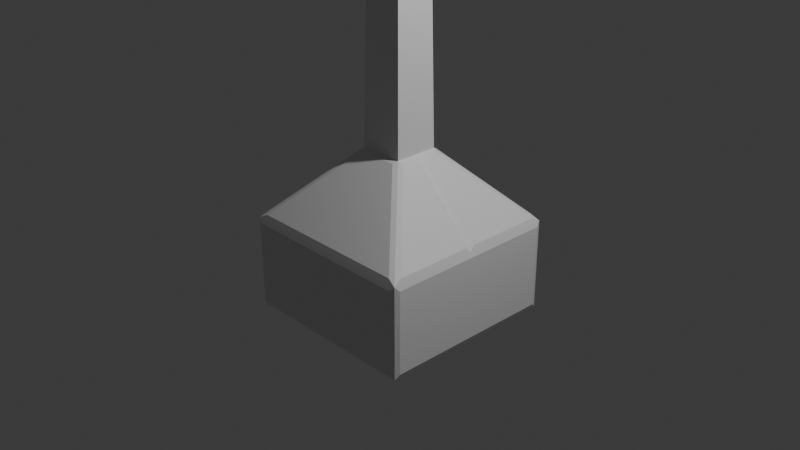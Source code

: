 # Source: Dummy.blend  (saved by Blender 5.0.119; exported with 4.5.12 LTS)
import bpy
from mathutils import Matrix  # noqa: F401  (used for matrix-valued properties, if any)

bpy.ops.wm.read_factory_settings(use_empty=True)
scene = bpy.context.scene
scene.name = 'Scene'

# ---- collections
col_collection = bpy.data.collections.new('Collection'); scene.collection.children.link(col_collection)

# ---- materials (node trees are filled in below, after node groups)
mat_material = bpy.data.materials.new('Material')
mat_material.alpha_threshold = 0.0
mat_material.use_backface_culling_lightprobe_volume = False
mat_material.roughness = 0.5
mat_material.line_color = (0.0, 0.0, 0.0, 1.0)

# ---- material node trees
mat_material.use_nodes = True; mat_material.node_tree.nodes.clear()
_N = mat_material.node_tree.nodes; _L = mat_material.node_tree.links
n0 = _N.new('ShaderNodeOutputMaterial'); n0.name = 'Material Output'; n0.location = (200, 100)
n1 = _N.new('ShaderNodeBsdfPrincipled'); n1.name = 'Principled BSDF'; n1.location = (-200, 100)
_L.new(n1.outputs[0], n0.inputs[0])
n0.is_active_output = True

# ---- world
world_world = bpy.data.worlds.new('World'); scene.world = world_world
world_world.use_nodes = True; world_world.node_tree.nodes.clear()
_N = world_world.node_tree.nodes; _L = world_world.node_tree.links
n0 = _N.new('ShaderNodeOutputWorld'); n0.name = 'World Output'; n0.location = (200, 100)
n1 = _N.new('ShaderNodeBackground'); n1.name = 'Background'; n1.location = (-200, 100)
n1.inputs[0].default_value = (0.05088, 0.05088, 0.05088, 1.0)
_L.new(n1.outputs[0], n0.inputs[0])
n0.is_active_output = True
world_world.color = (0.05088, 0.05088, 0.05088)
world_world.sun_shadow_jitter_overblur = 0.0

# ---- cameras
cam_camera = bpy.data.cameras.new('Camera')
cam_camera.clip_end = 100.0
cam_camera.ortho_scale = 7.314

# ---- lights
light_light = bpy.data.lights.new('Light', 'POINT')
light_light.energy = 1000.0
light_light.shadow_soft_size = 0.1

# ---- meshes
me_cube = bpy.data.meshes.new('Cube')
me_cube.from_pydata([(1.02, 0.95, -0.95), (1.02, -0.95, -0.95), (-1.02, 0.95, -0.95), (-0.95, -1.02, -0.95), (0.9041, -0.9794, 0.04975), (-0.9794, -0.9041, 0.04975), (0.9041, 0.9794, 0.04975), (-0.9041, 0.9794, 0.04975), (0.2148, -0.2901, 0.7561), (-0.2901, -0.2148, 0.7561), (0.2148, 0.2901, 0.7561), (-0.2148, 0.2901, 0.7561), (0.2242, -0.2242, 1.826), (-0.2242, -0.2242, 1.826), (0.2242, 0.2242, 1.826), (-0.2242, 0.2242, 1.826), (0.2159, -0.2159, 2.35), (0.2159, 0.2159, 2.35), (-0.2159, -0.2159, 2.35), (-0.2159, 0.2159, 2.35), (-0.2326, -0.2326, 1.302), (-0.2326, 0.2326, 1.302), (0.2326, -0.2326, 1.302), (0.2326, 0.2326, 1.302), (0.2088, 0.2088, 2.795), (0.08942, 0.08942, 4.488), (0.2088, -0.2088, 2.795), (0.08942, -0.08942, 4.488), (-0.08942, 0.08942, 4.488), (-0.2088, 0.2088, 2.795), (-0.08942, -0.08942, 4.488), (-0.2088, -0.2088, 2.795), (0.1278, -0.1278, 2.874), (-0.1278, -0.1278, 2.874), (0.1278, 0.1278, 2.874), (-0.1278, 0.1278, 2.874), (-0.1182, -0.1182, 3.278), (-0.1182, 0.1182, 3.278), (0.1182, -0.1182, 3.278), (0.09804, 0.1158, 3.379), (-0.09091, -0.07492, 3.662), (0.1086, -0.1086, 3.681), (-0.1066, -1.045, 3.719), (0.1086, -1.108, 3.705), (0.0945, 1.108, 3.705), (0.08942, -0.08942, 5.446), (0.04708, -0.04708, 5.488), (0.08375, -0.08375, 5.467), (0.06825, -0.06825, 5.483), (-0.04708, -0.04708, 5.488), (-0.08942, -0.08942, 5.446), (-0.06825, -0.06825, 5.483), (-0.08375, -0.08375, 5.467), (0.08942, 0.08942, 5.446), (0.04708, 0.04708, 5.488), (0.08375, 0.08375, 5.467), (0.06825, 0.06825, 5.483), (-0.04708, 0.04708, 5.488), (-0.08942, 0.08942, 5.446), (-0.06825, 0.06825, 5.483), (-0.08375, 0.08375, 5.467), (-0.07418, -1.607, 3.751), (-0.0914, -1.603, 3.734), (-0.09897, -1.592, 3.726), (0.1086, -1.575, 3.716), (0.07418, -1.607, 3.751), (0.104, -1.591, 3.721), (0.0914, -1.603, 3.734), (-0.07098, -1.604, 3.885), (-0.09942, -1.587, 3.914), (-0.0874, -1.599, 3.902), (0.07098, -1.604, 3.885), (0.1095, -1.567, 3.912), (0.0874, -1.599, 3.902), (0.09942, -1.587, 3.914), (0.1038, 1.569, 3.918), (0.07044, 1.604, 3.885), (0.09934, 1.586, 3.914), (0.08713, 1.599, 3.902), (-0.07044, 1.604, 3.885), (-0.08713, 1.599, 3.902), (-0.09387, 1.587, 3.911), (0.1086, 1.574, 3.716), (0.07361, 1.607, 3.751), (0.1039, 1.591, 3.721), (0.09111, 1.603, 3.734), (-0.07361, 1.607, 3.751), (-0.09616, 1.583, 3.727), (-0.09111, 1.603, 3.734), (0.1073, 0.1637, 3.739), (0.0804, 0.1086, 3.682), (0.05028, 0.1469, 3.869), (0.1025, 0.1025, 3.94), (0.111, 0.1221, 3.813), (-0.04649, 0.1592, 3.875), (-0.04738, 1.047, 3.906), (0.1073, 1.051, 3.76), (0.04738, 1.047, 3.906), (0.1052, 1.048, 3.849), (0.1038, 1.132, 3.908), (0.1071, -0.1691, 3.745), (0.1046, -0.04713, 3.68), (0.0418, -0.1658, 3.885), (0.1053, -0.1673, 3.823), (0.1024, -0.07134, 3.944), (-0.0418, -0.1658, 3.885), (-0.0418, -1.042, 3.905), (0.1071, -1.045, 3.766), (0.1086, -1.17, 3.707), (0.1038, -1.166, 3.908), (0.1053, -1.043, 3.843), (0.0418, -1.042, 3.905), (0.1182, -0.1182, 3.278), (0.09589, -0.08038, 4.3), (0.0804, 0.1086, 3.682), (0.1046, -0.04713, 3.68), (-0.1134, -0.1134, 3.48), (-0.1134, 0.1134, 3.48), (0.09596, 0.09595, 4.297), (0.1114, -0.08267, 3.479), (-0.09729, 0.09662, 4.186), (0.1114, -0.08267, 3.479), (-0.09735, -0.09662, 4.186), (-0.09335, 0.09302, 4.337), (-0.07645, -0.06199, 4.337), (0.06209, -0.03646, 4.4), (0.07772, -0.01451, 4.368), (0.06946, 0.01445, 4.227), (0.1049, -0.002482, 4.144), (-0.1013, -0.1002, 4.128), (-0.1012, 0.1002, 4.034), (-0.04767, 0.6845, 3.897), (0.1073, 0.6071, 3.75), (0.09791, 0.6356, 3.727), (0.07877, 0.6685, 3.856), (0.08292, 0.7411, 3.718), (0.0891, 0.6644, 3.835), (0.1073, 0.718, 3.752), (-0.1031, 0.6485, 3.716), (-0.1084, 0.1143, 3.685), (-0.0744, 0.6209, 3.907), (-0.1051, 0.1108, 3.881), (-0.09273, -0.1088, 3.672), (-0.107, -0.108, 3.708), (-0.1081, 0.1397, 3.714), (-0.1048, 1.106, 3.73), (-0.09675, 1.114, 3.705), (-0.1096, -1.147, 3.732), (-0.1055, 1.123, 3.733), (-0.1079, -1.542, 3.747), (-0.1043, -1.547, 3.737), (-0.1061, -1.554, 3.746), (-0.09653, -1.573, 3.727), (-0.1005, -1.543, 3.894), (-0.1047, -1.539, 3.883), (-0.1027, -1.55, 3.886), (-0.09105, -1.569, 3.906), (-0.08958, -1.587, 3.903), (-0.08709, -1.59, 3.912), (-0.1027, 1.543, 3.89), (-0.09599, 1.57, 3.908), (-0.1061, 1.547, 3.743), (-0.1057, 0.1364, 3.852), (-0.09261, 1.147, 3.893), (-0.1043, -0.1045, 3.857), (-0.08119, -0.1157, 3.895), (-0.1039, -1.137, 3.851), (-0.1037, -1.188, 3.853), (-0.0839, -1.198, 3.879), (-0.09174, -1.199, 3.869), (-0.08441, -1.229, 3.879), (-0.07469, -1.246, 3.884), (-0.105, 0.6184, 3.858), (-0.106, 0.7375, 3.723), (-0.1035, 0.7581, 3.872), (-0.08207, 0.7437, 3.894), (-0.1082, 0.08085, 3.708), (-0.09872, 0.6494, 3.858), (-0.1056, 0.07735, 3.857), (0.9794, 0.9041, 0.04975), (0.9794, -0.9041, 0.04975), (0.2901, 0.2148, 0.7561), (0.2901, -0.2148, 0.7561), (-1.02, 0.0, -0.95), (1.02, 0.0, -0.05), (-0.9794, 0.0, 0.04975), (1.02, 0.0, -0.95), (0.2409, 0.0, 0.778), (-0.2901, 0.0, 0.7561), (-0.2242, 0.0, 1.826), (0.2242, 0.0, 1.826), (0.2159, 0.0, 2.35), (-0.2159, 0.0, 2.35), (-0.2326, 0.0, 1.302), (0.2326, 0.0, 1.302), (0.1278, 0.0, 2.874), (0.2088, 0.0, 2.795), (-0.1278, 0.0, 2.874), (-0.2088, 0.0, 2.795), (-0.1182, 0.0, 3.278), (0.1081, -0.001202, 3.328), (-0.1134, 0.0, 3.48), (-0.09966, 0.01967, 3.673), (0.9794, 0.05, 0.04975), (0.2901, 0.05, 0.7561), (0.0, 1.02, -0.95), (0.0, -0.9794, 0.04975), (0.0, -1.02, -0.95), (0.0, 0.9794, 0.04975), (0.0, -0.2901, 0.7561), (0.0, 0.2901, 0.7561), (0.0, 0.2242, 1.826), (0.0, -0.2242, 1.826), (0.0, -0.2159, 2.35), (0.0, 0.2159, 2.35), (0.0, 0.2326, 1.302), (0.0, -0.2326, 1.302), (0.0, -0.1278, 2.874), (0.0, -0.2088, 2.795), (0.0, 0.1278, 2.874), (0.0, 0.2088, 2.795), (-0.01009, 0.117, 3.328), (0.0, -0.1182, 3.278), (-0.0009937, -0.09804, 3.479), (0.006868, -0.06102, 3.671), (0.0, 0.0, -1.0), (1.0, 0.0, 0.0), (1.0, -1.0, 0.0), (0.2409, 0.0, 0.778), (0.2409, -0.2409, 0.778), (1.0, 1.0, 0.0), (0.2409, 0.2409, 0.778), (0.2901, -0.05, 0.7561), (0.9794, -0.05, 0.04975), (1.0, 1.0, 0.0), (0.2409, 0.2409, 0.778), (0.2409, 0.0, 0.778), (1.0, 0.0, 0.0), (1.0, -1.0, 0.0), (0.2409, -0.2409, 0.778), (0.2409, 0.0, 0.778), (1.0, 0.0, 0.0), (1.0, 1.0, 0.0), (0.2409, 0.2409, 0.778), (0.0, 1.02, -0.05), (1.02, 0.95, -0.05), (0.0, 0.2409, 0.778), (0.2409, 0.2409, 0.778), (-0.2901, 0.2148, 0.7561), (-0.9794, 0.9041, 0.04975), (-1.02, 0.0, -0.05), (-1.02, 0.95, -0.05), (-0.2409, 0.0, 0.778), (-0.2409, 0.2409, 0.778), (-0.2148, -0.2901, 0.7561), (-0.9041, -0.9794, 0.04975), (0.0, -1.02, -0.05), (-0.95, -1.02, -0.05), (0.0, -0.2409, 0.778), (-0.2409, -0.2409, 0.778), (1.02, -0.95, -0.05), (0.2409, -0.2409, 0.778), (0.95, 1.02, -0.05), (0.95, 1.02, -0.95), (0.95, -1.02, -0.05), (0.95, -1.02, -0.95), (1.0, 0.0, 0.0), (1.0, 0.0, -1.0), (-1.02, -0.95, -0.95), (-1.02, -0.95, -0.05), (1.0, -1.0, 0.0), (1.0, -1.0, -1.0), (0.0, -1.0, 0.0), (0.0, -1.0, -1.0), (-1.0, 0.0, -1.0), (-1.0, -1.0, -1.0), (-1.0, -1.0, 0.0), (-0.95, 1.02, -0.05), (-0.95, 1.02, -0.95), (-1.0, 0.0, 0.0), (0.0, 1.0, -1.0), (-1.0, 1.0, -1.0), (1.0, 1.0, 0.0), (1.0, 1.0, -1.0), (-1.0, 1.0, 0.0), (0.0, 1.0, 0.0), (0.4679, -0.2258, 4.735), (-0.1446, -0.4578, 4.768), (-0.5282, 0.00568, 4.764), (-0.1348, 0.4608, 4.762), (0.4643, 0.219, 4.759), (0.2366, -0.3398, 5.094), (-0.5386, -0.3154, 5.268), (-0.5386, 0.3154, 5.268), (0.2363, 0.3411, 5.095), (0.4452, -0.001592, 5.02), (-0.2397, 2.328e-10, 5.799), (-0.1107, -0.3005, 4.493), (0.3447, -0.1343, 4.564), (0.143, -0.4388, 4.705), (0.7909, -0.01317, 4.76), (0.3476, 0.125, 4.563), (-0.3248, 0.001937, 4.507), (-0.4113, -0.2959, 4.71), (-0.1042, 0.2995, 4.49), (-0.4049, 0.304, 4.707), (0.1524, 0.4349, 4.699), (0.914, -0.0342, 4.87), (0.9138, 0.007857, 4.87), (-7.238e-10, -0.54, 5.002), (0.3731, -0.3072, 4.91), (-0.5706, -0.1854, 5.0), (-0.3174, -0.4369, 5.002), (-0.3173, 0.4365, 5.002), (-0.5706, 0.1854, 5.0), (0.3731, 0.304, 4.91), (4.778e-05, 0.5395, 5.002), (0.3354, -0.1243, 5.076), (-0.06703, -0.3869, 5.353), (-0.3477, 4.657e-10, 5.757), (-0.06695, 0.3874, 5.355), (0.3346, 0.1229, 5.077), (0.1798, -0.08373, 5.334), (0.2629, 8.415e-10, 5.326), (-0.3148, -0.02717, 5.829), (-0.3148, 0.02717, 5.829), (0.1769, 0.0924, 5.343), (0.05756, 0.003236, 5.55), (-0.3133, -0.1357, 5.71), (-0.3239, 0.1208, 5.724), (-0.5343, 2.095e-09, 5.351), (0.3734, -0.1418, 5.036), (0.1555, -0.3995, 5.166), (0.1084, -0.1873, 5.365), (0.1049, 0.1963, 5.373), (0.1537, 0.4002, 5.17), (0.3724, 0.1386, 5.036), (-0.1675, 0.4363, 5.395), (0.2279, 0.4594, 5.063), (0.1441, -0.08202, 5.416), (0.2279, -0.4594, 5.063), (0.1405, 0.09374, 5.428), (-0.1677, -0.4369, 5.395)], [], [(207, 256, 257, 3), (183, 250, 251, 2), (225, 267, 271, 273), (186, 184, 260, 1), (205, 244, 262, 263), (209, 254, 255, 206), (187, 261, 229, 228), (188, 248, 249, 185), (210, 10, 6, 208), (216, 20, 259, 258), (194, 22, 261, 187), (193, 21, 253, 252), (215, 23, 247, 246), (214, 17, 14, 211), (192, 19, 15, 189), (191, 16, 12, 190), (213, 18, 13, 212), (211, 14, 23, 215), (189, 15, 21, 193), (190, 12, 22, 194), (212, 13, 20, 216), (217, 33, 31, 218), (195, 32, 26, 196), (197, 35, 29, 198), (219, 34, 24, 220), (196, 26, 16, 191), (220, 24, 17, 214), (218, 31, 18, 213), (198, 29, 19, 192), (222, 36, 33, 217), (200, 38, 32, 195), (199, 37, 35, 197), (221, 39, 34, 219), (201, 117, 37, 199), (40, 41, 43, 42), (46, 49, 51, 48), (48, 51, 52, 47), (47, 52, 50, 45), (54, 46, 48, 56), (56, 48, 47, 55), (55, 47, 45, 53), (49, 57, 59, 51), (51, 59, 60, 52), (52, 60, 58, 50), (57, 54, 56, 59), (59, 56, 55, 60), (60, 55, 53, 58), (30, 27, 45, 50), (54, 57, 49, 46), (27, 25, 53, 45), (28, 30, 50, 58), (25, 28, 58, 53), (63, 66, 67, 62), (62, 67, 65, 61), (68, 71, 73, 70), (70, 73, 74, 69), (64, 72, 74, 66), (66, 74, 73, 67), (67, 73, 71, 65), (69, 63, 62, 70), (70, 62, 61, 68), (71, 68, 61, 65), (76, 79, 80, 78), (78, 80, 81, 77), (83, 76, 78, 85), (85, 78, 77, 84), (84, 77, 75, 82), (84, 87, 88, 85), (85, 88, 86, 83), (79, 86, 88, 80), (80, 88, 87, 81), (79, 76, 83, 86), (91, 92, 93), (97, 98, 99), (132, 89, 90, 133), (136, 98, 97, 134), (44, 99, 98, 96), (89, 93, 92, 90), (136, 137, 96, 98), (117, 39, 221, 37), (131, 134, 97, 95), (99, 44, 82, 75), (102, 103, 104), (109, 110, 111), (100, 107, 108, 101), (110, 103, 102, 111), (101, 104, 103, 100), (107, 110, 109, 108), (119, 38, 112, 121), (223, 116, 36, 222), (101, 108, 43, 41), (100, 103, 110, 107), (92, 104, 101, 90), (127, 128, 104, 92), (102, 105, 106, 111), (108, 109, 72, 64), (39, 121, 112), (39, 90, 114), (38, 200, 39, 112), (90, 101, 115, 114), (125, 124, 122, 113), (114, 115, 121, 39), (101, 119, 121, 115), (124, 123, 120, 122), (126, 125, 113, 118), (123, 126, 118, 120), (28, 25, 126, 123), (25, 27, 125, 126), (30, 28, 123, 124), (27, 30, 124, 125), (122, 120, 130, 129), (113, 122, 129, 128), (118, 113, 128, 127), (120, 118, 127, 130), (94, 91, 134, 131), (93, 89, 132, 134), (93, 134, 91), (96, 137, 135, 44), (133, 136, 134), (133, 137, 136), (137, 133, 135), (134, 132, 133), (149, 150, 151), (153, 154, 155), (156, 157, 158), (168, 169, 170, 171), (168, 166, 169), (167, 170, 169), (139, 202, 40, 142), (40, 42, 142), (156, 153, 155, 157), (154, 149, 151, 155), (150, 152, 63, 151), (63, 158, 157), (149, 147, 150), (42, 63, 152, 147), (159, 160, 81), (87, 146, 148), (163, 146, 145), (163, 81, 160), (146, 163, 148), (171, 165, 168), (167, 154, 153), (158, 171, 170, 156), (138, 140, 177), (146, 173, 145), (140, 175, 177), (144, 138, 139), (172, 162, 141, 140), (162, 144, 139, 141), (138, 172, 140), (139, 142, 143, 176), (202, 139, 117, 201), (42, 143, 142), (224, 40, 116, 223), (40, 224, 101, 41), (164, 143, 42, 166), (164, 178, 176, 143), (144, 162, 172, 138), (173, 174, 163, 145), (135, 173, 146, 44), (147, 167, 166, 42), (150, 147, 152), (108, 42, 43), (42, 108, 64, 63), (167, 147, 149, 154), (87, 148, 161), (148, 163, 159, 161), (44, 146, 87, 82), (155, 151, 63, 157), (63, 64, 66), (158, 63, 69), (167, 153, 156, 170), (69, 74, 72, 158), (109, 171, 158, 72), (161, 159, 81, 87), (159, 163, 160), (163, 99, 75, 81), (77, 81, 75), (82, 87, 84), (163, 174, 175), (131, 95, 163, 175), (99, 163, 95, 97), (164, 166, 168, 165), (106, 105, 165, 171), (178, 164, 165, 141), (105, 102, 104, 165), (129, 130, 141, 165), (128, 129, 165, 104), (166, 167, 169), (171, 109, 111, 106), (133, 138, 173, 135), (138, 177, 174, 173), (174, 177, 175), (131, 175, 140), (90, 139, 138, 133), (176, 178, 141, 139), (139, 90, 39, 117), (94, 131, 140, 141), (130, 127, 92, 141), (91, 94, 141, 92), (232, 182, 180, 233), (266, 282, 230, 226), (282, 247, 231, 230), (261, 270, 227, 229), (270, 266, 226, 227), (181, 204, 203, 179), (40, 202, 201, 116), (116, 201, 199, 36), (36, 199, 197, 33), (39, 200, 195, 34), (31, 198, 192, 18), (24, 196, 191, 17), (33, 197, 198, 31), (34, 195, 196, 24), (14, 190, 194, 23), (13, 189, 193, 20), (17, 191, 190, 14), (18, 192, 189, 13), (20, 193, 252, 259), (23, 194, 187, 247), (9, 188, 185, 5), (247, 187, 228, 231), (0, 245, 184, 186), (280, 283, 267, 225), (268, 269, 250, 183), (281, 280, 225, 274), (101, 224, 223, 119), (119, 223, 222, 38), (37, 221, 219, 35), (38, 222, 217, 32), (26, 218, 213, 16), (29, 220, 214, 19), (35, 219, 220, 29), (32, 217, 218, 26), (12, 212, 216, 22), (15, 211, 215, 21), (16, 213, 212, 12), (19, 214, 211, 15), (21, 215, 246, 253), (22, 216, 258, 261), (11, 210, 208, 7), (8, 209, 206, 4), (278, 277, 244, 205), (274, 225, 273, 275), (265, 264, 256, 207), (237, 238, 227, 226), (239, 236, 228, 229), (238, 239, 229, 227), (235, 234, 230, 231), (234, 237, 226, 230), (236, 235, 231, 228), (241, 240, 236, 237), (243, 242, 234, 235), (242, 241, 237, 234), (240, 243, 235, 236), (232, 233, 237, 236), (233, 180, 238, 237), (182, 232, 236, 239), (180, 182, 239, 238), (203, 204, 240, 241), (181, 179, 242, 243), (179, 203, 241, 242), (204, 181, 243, 240), (208, 6, 282, 285), (10, 210, 246, 247), (6, 10, 247, 282), (11, 7, 284, 253), (7, 208, 285, 284), (210, 11, 253, 246), (185, 249, 284, 279), (248, 188, 252, 253), (9, 5, 276, 259), (249, 248, 253, 284), (5, 185, 279, 276), (188, 9, 259, 252), (206, 255, 276, 272), (254, 209, 258, 259), (8, 4, 270, 261), (255, 254, 259, 276), (4, 206, 272, 270), (209, 8, 261, 258), (245, 0, 283, 282), (1, 260, 270, 271), (260, 184, 266, 270), (0, 186, 267, 283), (184, 245, 282, 266), (186, 1, 271, 267), (3, 257, 276, 275), (264, 265, 271, 270), (257, 256, 272, 276), (265, 207, 273, 271), (256, 264, 270, 272), (207, 3, 275, 273), (268, 183, 274, 275), (269, 268, 275, 276), (2, 251, 284, 281), (251, 250, 279, 284), (183, 2, 281, 274), (250, 269, 276, 279), (278, 205, 280, 281), (263, 262, 282, 283), (277, 278, 281, 284), (262, 244, 285, 282), (205, 263, 283, 280), (244, 277, 284, 285), (286, 298, 300), (286, 300, 307), (287, 299, 309), (288, 303, 311), (289, 305, 313), (290, 306, 315), (286, 307, 310), (287, 309, 312), (288, 311, 314), (289, 313, 316), (290, 315, 308), (292, 342, 328), (293, 330, 329), (335, 320, 334), (295, 336, 323), (323, 341, 327), (323, 336, 341), (341, 329, 327), (341, 337, 329), (337, 293, 329), (325, 324, 296), (325, 319, 324), (330, 292, 328), (328, 339, 327), (328, 342, 339), (318, 332, 333), (339, 323, 327), (339, 331, 323), (331, 295, 323), (308, 336, 295), (308, 315, 336), (315, 338, 336), (316, 337, 338), (316, 313, 337), (313, 293, 337), (314, 330, 293), (314, 311, 330), (311, 292, 330), (312, 342, 292), (312, 309, 342), (309, 340, 342), (310, 331, 340), (310, 307, 331), (307, 295, 331), (315, 316, 338), (315, 306, 316), (306, 289, 316), (313, 314, 293), (313, 305, 314), (305, 288, 314), (311, 312, 292), (311, 303, 312), (303, 287, 312), (309, 310, 340), (309, 299, 310), (299, 286, 310), (307, 308, 295), (307, 300, 308), (300, 290, 308), (301, 306, 290), (301, 304, 306), (304, 289, 306), (304, 305, 289), (304, 302, 305), (302, 288, 305), (302, 303, 288), (302, 297, 303), (297, 287, 303), (300, 301, 290), (300, 298, 301), (297, 299, 287), (297, 298, 299), (298, 286, 299), (296, 324, 328, 327), (325, 296, 327, 329), (319, 325, 329, 330), (324, 319, 330, 328), (317, 291, 340, 331), (291, 322, 339, 340), (326, 294, 338, 341), (294, 321, 336, 338), (321, 326, 341, 336), (322, 317, 331, 339), (320, 335, 338, 337), (333, 332, 340, 339), (335, 334, 341, 338), (332, 318, 342, 340), (334, 320, 337, 341), (318, 333, 339, 342)])
_uv = me_cube.uv_layers.new(name='UVMap')
_uv.uv.foreach_set('vector', [0.3875, 0.875, 0.6125, 0.875, 0.6125, 0.9937, 0.3875, 0.9937, 0.3875, 0.125, 0.6125, 0.125, 0.6125, 0.2437, 0.3875, 0.2437, 0.25, 0.625, 0.375, 0.625, 0.375, 0.75, 0.25, 0.75, 0.3875, 0.625, 0.6125, 0.625, 0.6125, 0.7438, 0.3875, 0.7437, 0.3875, 0.375, 0.6125, 0.375, 0.6125, 0.4938, 0.3875, 0.4937, 0.75, 0.6595, 0.7769, 0.6595, 0.863, 0.7456, 0.75, 0.7456, 0.7199, 0.625, 0.7199, 0.6551, 0.7199, 0.6551, 0.7199, 0.625, 0.7845, 0.625, 0.7845, 0.5981, 0.8706, 0.512, 0.8706, 0.625, 0.75, 0.5905, 0.7231, 0.5905, 0.637, 0.5044, 0.75, 0.5044, 0.75, 0.6541, 0.7791, 0.6541, 0.7801, 0.6551, 0.75, 0.6551, 0.7209, 0.625, 0.7209, 0.6541, 0.7199, 0.6551, 0.7199, 0.625, 0.7791, 0.625, 0.7791, 0.5959, 0.7801, 0.5949, 0.7801, 0.625, 0.75, 0.5959, 0.7209, 0.5959, 0.7199, 0.5949, 0.75, 0.5949, 0.75, 0.598, 0.723, 0.598, 0.722, 0.597, 0.75, 0.597, 0.777, 0.625, 0.777, 0.598, 0.778, 0.597, 0.778, 0.625, 0.723, 0.625, 0.723, 0.652, 0.722, 0.653, 0.722, 0.625, 0.75, 0.652, 0.777, 0.652, 0.778, 0.653, 0.75, 0.653, 0.75, 0.597, 0.722, 0.597, 0.7209, 0.5959, 0.75, 0.5959, 0.778, 0.625, 0.778, 0.597, 0.7791, 0.5959, 0.7791, 0.625, 0.722, 0.625, 0.722, 0.653, 0.7209, 0.6541, 0.7209, 0.625, 0.75, 0.653, 0.778, 0.653, 0.7791, 0.6541, 0.75, 0.6541, 0.75, 0.641, 0.766, 0.641, 0.7761, 0.6511, 0.75, 0.6511, 0.734, 0.625, 0.734, 0.641, 0.7239, 0.6511, 0.7239, 0.625, 0.766, 0.625, 0.766, 0.609, 0.7761, 0.5989, 0.7761, 0.625, 0.75, 0.609, 0.734, 0.609, 0.7239, 0.5989, 0.75, 0.5989, 0.7239, 0.625, 0.7239, 0.6511, 0.723, 0.652, 0.723, 0.625, 0.75, 0.5989, 0.7239, 0.5989, 0.723, 0.598, 0.75, 0.598, 0.75, 0.6511, 0.7761, 0.6511, 0.777, 0.652, 0.75, 0.652, 0.7761, 0.625, 0.7761, 0.5989, 0.777, 0.598, 0.777, 0.625, 0.75, 0.6398, 0.7648, 0.6398, 0.766, 0.641, 0.75, 0.641, 0.7352, 0.625, 0.7352, 0.6398, 0.734, 0.641, 0.734, 0.625, 0.7648, 0.625, 0.7648, 0.6102, 0.766, 0.609, 0.766, 0.625, 0.75, 0.6102, 0.7352, 0.6102, 0.734, 0.609, 0.75, 0.609, 0.7642, 0.625, 0.7642, 0.6108, 0.7648, 0.6102, 0.7648, 0.625, 0.7636, 0.6386, 0.7364, 0.6386, 0.7364, 0.6386, 0.7636, 0.6386, 0.7441, 0.6309, 0.7559, 0.6309, 0.7585, 0.6335, 0.7415, 0.6335, 0.7415, 0.6335, 0.7585, 0.6335, 0.7608, 0.6358, 0.7392, 0.6358, 0.7392, 0.6358, 0.7608, 0.6358, 0.7612, 0.6362, 0.7388, 0.6362, 0.7441, 0.6191, 0.7441, 0.6309, 0.7415, 0.6335, 0.7415, 0.6165, 0.7415, 0.6165, 0.7415, 0.6335, 0.7392, 0.6358, 0.7392, 0.6142, 0.7392, 0.6142, 0.7392, 0.6358, 0.7388, 0.6362, 0.7388, 0.6138, 0.7559, 0.6309, 0.7559, 0.6191, 0.7585, 0.6165, 0.7585, 0.6335, 0.7585, 0.6335, 0.7585, 0.6165, 0.7608, 0.6142, 0.7608, 0.6358, 0.7608, 0.6358, 0.7608, 0.6142, 0.7612, 0.6138, 0.7612, 0.6362, 0.7559, 0.6191, 0.7441, 0.6191, 0.7415, 0.6165, 0.7585, 0.6165, 0.7585, 0.6165, 0.7415, 0.6165, 0.7392, 0.6142, 0.7608, 0.6142, 0.7608, 0.6142, 0.7392, 0.6142, 0.7388, 0.6138, 0.7612, 0.6138, 0.7612, 0.6362, 0.7388, 0.6362, 0.7388, 0.6362, 0.7612, 0.6362, 0.7441, 0.6191, 0.7559, 0.6191, 0.7559, 0.6309, 0.7441, 0.6309, 0.7388, 0.6362, 0.7388, 0.6138, 0.7388, 0.6138, 0.7388, 0.6362, 0.7612, 0.6138, 0.7612, 0.6362, 0.7612, 0.6362, 0.7612, 0.6138, 0.7388, 0.6138, 0.7612, 0.6138, 0.7612, 0.6138, 0.7388, 0.6138, 0.7633, 0.6386, 0.7367, 0.6386, 0.7386, 0.6385, 0.7614, 0.6385, 0.7614, 0.6385, 0.7386, 0.6385, 0.7407, 0.6385, 0.7593, 0.6385, 0.7589, 0.6381, 0.7411, 0.6381, 0.7391, 0.638, 0.7609, 0.638, 0.7609, 0.638, 0.7391, 0.638, 0.7374, 0.6378, 0.7626, 0.6378, 0.7364, 0.6386, 0.737, 0.638, 0.7374, 0.6378, 0.7367, 0.6386, 0.7367, 0.6386, 0.7374, 0.6378, 0.7391, 0.638, 0.7386, 0.6385, 0.7386, 0.6385, 0.7391, 0.638, 0.7411, 0.6381, 0.7407, 0.6385, 0.7626, 0.6378, 0.7633, 0.6386, 0.7614, 0.6385, 0.7609, 0.638, 0.7609, 0.638, 0.7614, 0.6385, 0.7593, 0.6385, 0.7589, 0.6381, 0.7411, 0.6381, 0.7589, 0.6381, 0.7593, 0.6385, 0.7407, 0.6385, 0.7412, 0.6119, 0.7588, 0.6119, 0.7609, 0.612, 0.7391, 0.612, 0.7391, 0.612, 0.7609, 0.612, 0.7626, 0.6122, 0.7374, 0.6122, 0.7408, 0.6115, 0.7412, 0.6119, 0.7391, 0.612, 0.7386, 0.6115, 0.7386, 0.6115, 0.7391, 0.612, 0.7374, 0.6122, 0.7367, 0.6114, 0.7367, 0.6114, 0.7374, 0.6122, 0.737, 0.612, 0.7364, 0.6114, 0.7367, 0.6114, 0.7633, 0.6114, 0.7614, 0.6115, 0.7386, 0.6115, 0.7386, 0.6115, 0.7614, 0.6115, 0.7592, 0.6115, 0.7408, 0.6115, 0.7588, 0.6119, 0.7592, 0.6115, 0.7614, 0.6115, 0.7609, 0.612, 0.7609, 0.612, 0.7614, 0.6115, 0.7633, 0.6114, 0.7626, 0.6122, 0.7588, 0.6119, 0.7412, 0.6119, 0.7408, 0.6115, 0.7592, 0.6115, 0.7444, 0.6126, 0.7376, 0.6126, 0.7369, 0.6119, 0.7444, 0.6126, 0.7369, 0.6119, 0.7376, 0.6126, 0.7366, 0.6116, 0.7366, 0.6116, 0.7382, 0.6114, 0.5911, 0.4891, 0.7369, 0.6119, 0.7369, 0.6119, 0.7444, 0.6126, 0.7444, 0.6126, 0.444, 0.3669, 0.2457, 0.204, 0.7369, 0.6119, 0.7366, 0.6116, 0.7366, 0.6116, 0.7369, 0.6119, 0.7372, 0.6122, 0.7382, 0.6114, 0.7369, 0.6119, 0.7366, 0.6116, 0.7366, 0.6116, 0.7369, 0.6119, 0.7642, 0.6108, 0.7352, 0.6102, 0.75, 0.6102, 0.7648, 0.6102, 0.7556, 0.6126, 0.7444, 0.6126, 0.7444, 0.6126, 0.7556, 0.6126, 0.2457, 0.204, 0.7364, 0.6114, 0.7364, 0.6114, 0.737, 0.612, 0.745, 0.6374, 0.7368, 0.6382, 0.7377, 0.6363, 0.737, 0.638, 0.7368, 0.6382, 0.745, 0.6374, 0.7366, 0.6384, 0.7366, 0.6384, 0.3682, 0.3193, 0.4211, 0.3616, 0.7368, 0.6382, 0.7368, 0.6382, 0.745, 0.6374, 0.745, 0.6374, 0.4211, 0.3616, 0.737, 0.6339, 0.7368, 0.6382, 0.7366, 0.6384, 0.7366, 0.6384, 0.7368, 0.6382, 0.737, 0.638, 0.3682, 0.3193, 0.5782, 0.5007, 0.7352, 0.6398, 0.7352, 0.6398, 0.5782, 0.5007, 0.6712, 0.5699, 0.7642, 0.6392, 0.7648, 0.6398, 0.75, 0.6398, 0.4211, 0.3616, 0.3682, 0.3193, 0.7364, 0.6386, 0.7364, 0.6386, 0.7366, 0.6384, 0.7368, 0.6382, 0.7368, 0.6382, 0.7366, 0.6384, 0.7372, 0.6122, 0.737, 0.6339, 0.4211, 0.3616, 0.7382, 0.6114, 0.7379, 0.6129, 0.738, 0.6363, 0.7377, 0.6363, 0.7376, 0.6126, 0.745, 0.6374, 0.755, 0.6374, 0.755, 0.6374, 0.745, 0.6374, 0.3682, 0.3193, 0.737, 0.638, 0.737, 0.638, 0.7364, 0.6386, 0.7367, 0.6108, 0.5782, 0.5007, 0.7352, 0.6398, 0.7367, 0.6108, 0.7382, 0.6114, 0.7382, 0.6114, 0.7352, 0.6398, 0.7352, 0.625, 0.7352, 0.6102, 0.7352, 0.6398, 0.7382, 0.6114, 0.4211, 0.3616, 0.4211, 0.3616, 0.7382, 0.6114, 0.7386, 0.6362, 0.7615, 0.6365, 0.7619, 0.6369, 0.7383, 0.6362, 0.7382, 0.6114, 0.4211, 0.3616, 0.5782, 0.5007, 0.7367, 0.6108, 0.4211, 0.3616, 0.5782, 0.5007, 0.5782, 0.5007, 0.4211, 0.3616, 0.7615, 0.6365, 0.7615, 0.6135, 0.7619, 0.6131, 0.7619, 0.6369, 0.7385, 0.6135, 0.7386, 0.6362, 0.7383, 0.6362, 0.7382, 0.6132, 0.7615, 0.6135, 0.7385, 0.6135, 0.7382, 0.6132, 0.7619, 0.6131, 0.7612, 0.6138, 0.7388, 0.6138, 0.7385, 0.6135, 0.7615, 0.6135, 0.7388, 0.6138, 0.7388, 0.6362, 0.7386, 0.6362, 0.7385, 0.6135, 0.7612, 0.6362, 0.7612, 0.6138, 0.7615, 0.6135, 0.7615, 0.6365, 0.7388, 0.6362, 0.7612, 0.6362, 0.7615, 0.6365, 0.7386, 0.6362, 0.7619, 0.6369, 0.7619, 0.6131, 0.7623, 0.6128, 0.7623, 0.6372, 0.7383, 0.6362, 0.7619, 0.6369, 0.7623, 0.6372, 0.738, 0.6363, 0.7382, 0.6132, 0.7383, 0.6362, 0.738, 0.6363, 0.7379, 0.6129, 0.7619, 0.6131, 0.7382, 0.6132, 0.7379, 0.6129, 0.7623, 0.6128, 0.7556, 0.6126, 0.7444, 0.6126, 0.7444, 0.6126, 0.7556, 0.6126, 0.7369, 0.6119, 0.7366, 0.6116, 0.7366, 0.6116, 0.7369, 0.6119, 0.7369, 0.6119, 0.7444, 0.6126, 0.7444, 0.6126, 0.7366, 0.6116, 0.7366, 0.6116, 0.5175, 0.428, 0.444, 0.3669, 0.7369, 0.6119, 0.7369, 0.6119, 0.7444, 0.6126, 0.7366, 0.6116, 0.7366, 0.6116, 0.7369, 0.6119, 0.7366, 0.6116, 0.5727, 0.4739, 0.5543, 0.4586, 0.7369, 0.6119, 0.7366, 0.6116, 0.7369, 0.6119, 0.7635, 0.6385, 0.7643, 0.6394, 0.7638, 0.6389, 0.7627, 0.638, 0.7631, 0.6381, 0.763, 0.6381, 0.762, 0.6377, 0.7621, 0.6378, 0.7614, 0.6375, 0.7603, 0.6376, 0.7613, 0.6378, 0.7604, 0.6376, 0.7591, 0.6376, 0.7603, 0.6376, 0.7626, 0.638, 0.7613, 0.6378, 0.7626, 0.638, 0.7604, 0.6376, 0.7613, 0.6378, 4.358, 3.49, 2.336, 1.876, 0.3145, 0.2616, 0.4737, 0.3956, 0.3145, 0.2616, 0.7615, 0.6369, 0.4764, 0.3988, 0.762, 0.6377, 0.7627, 0.638, 0.763, 0.6381, 0.7621, 0.6378, 0.7631, 0.6381, 0.7635, 0.6385, 0.7638, 0.6389, 0.763, 0.6381, 0.7643, 0.6394, 0.7662, 0.6416, 0.7665, 0.6422, 0.7638, 0.6389, 0.7665, 0.6423, 0.7614, 0.6375, 0.7621, 0.6378, 0.7635, 0.6385, 0.7636, 0.6386, 0.7643, 0.6394, 0.8256, 0.6929, 0.7665, 0.6423, 0.7662, 0.6416, 0.7636, 0.6386, 0.7468, 0.599, 0.7531, 0.6044, 0.7613, 0.611, 0.7618, 0.611, 0.03537, 0.01976, 0.4173, 0.3346, 0.5323, 0.4269, 0.5236, 0.4272, 0.3955, 0.317, 0.5088, 0.4081, 0.7618, 0.6116, 0.7531, 0.6044, 0.03537, 0.01976, 0.5404, 0.4334, 0.4064, 0.3259, 0.7591, 0.6376, 0.7618, 0.6376, 0.7603, 0.6376, 0.7632, 0.6382, 0.7631, 0.6381, 0.7627, 0.638, 0.7604, 0.6374, 0.7591, 0.6376, 0.7604, 0.6376, 0.762, 0.6377, 0.5037, 0.4038, 0.6199, 0.4973, 0.6195, 0.4969, 0.5236, 0.4272, 0.7302, 0.586, 0.3934, 0.3153, 0.6199, 0.4973, 0.6109, 0.49, 0.6227, 0.4995, 0.7612, 0.6097, 0.7523, 0.6025, 0.7621, 0.6103, 0.6612, 0.5302, 0.7577, 0.6076, 0.7577, 0.6076, 0.6538, 0.5243, 0.7577, 0.6076, 0.7612, 0.6097, 0.7621, 0.6104, 0.7597, 0.6092, 0.7457, 0.5973, 0.6612, 0.5302, 0.6571, 0.5269, 0.4746, 0.3809, 0.4737, 0.3956, 0.7224, 0.6007, 0.7256, 0.5846, 2.336, 1.876, 4.358, 3.49, 0.7642, 0.6108, 0.7642, 0.625, 0.7621, 0.6373, 0.7224, 0.6042, 0.4764, 0.3988, 0.3678, 0.3116, 0.3145, 0.2616, 0.7642, 0.6392, 0.6712, 0.5699, 0.3145, 0.2616, 0.3678, 0.3116, 0.4211, 0.3616, 0.7364, 0.6386, 0.7631, 0.6381, 0.7635, 0.6385, 0.7635, 0.6385, 0.7632, 0.6382, 0.7631, 0.6341, 0.7631, 0.6159, 0.7635, 0.6155, 0.7635, 0.6345, 0.7612, 0.6097, 0.7577, 0.6076, 0.6612, 0.5302, 0.7457, 0.5973, 0.7345, 0.5883, 0.5971, 0.4788, 0.553, 0.4434, 0.7254, 0.581, 0.5175, 0.428, 0.7326, 0.5886, 0.5236, 0.4272, 0.444, 0.3669, 0.7635, 0.6385, 0.7632, 0.6382, 0.7632, 0.6382, 0.7635, 0.6385, 0.7643, 0.6394, 0.7636, 0.6386, 0.7662, 0.6416, 0.3682, 0.3193, 0.7636, 0.6386, 0.7364, 0.6386, 0.8256, 0.6929, 0.3682, 0.3193, 0.7364, 0.6386, 0.7665, 0.6423, 0.7632, 0.6382, 0.7635, 0.6385, 0.7635, 0.6385, 0.7631, 0.6381, 0.7499, 0.6013, 0.6511, 0.5216, 0.75, 0.6009, 0.7275, 0.5826, 0.5567, 0.4464, 0.7492, 0.6008, 0.7578, 0.6069, 0.7364, 0.6114, 0.03537, 0.01976, 0.7618, 0.611, 0.7364, 0.6114, 0.763, 0.6381, 0.7638, 0.6389, 0.7665, 0.6422, 0.7621, 0.6378, 0.7665, 0.6423, 0.7364, 0.6386, 0.7367, 0.6386, 0.7614, 0.6375, 0.7633, 0.6386, 0.7626, 0.6378, 0.7626, 0.638, 0.7627, 0.638, 0.762, 0.6377, 0.7604, 0.6376, 0.7619, 0.6374, 0.7381, 0.6374, 0.7376, 0.6374, 0.7604, 0.6374, 0.7376, 0.6374, 0.7591, 0.6376, 0.7604, 0.6374, 0.7376, 0.6374, 0.7593, 0.6083, 0.7529, 0.6039, 0.7613, 0.611, 0.7619, 0.611, 0.7468, 0.599, 0.5163, 0.4142, 0.7531, 0.6044, 0.7589, 0.6125, 0.7376, 0.6126, 0.7376, 0.6126, 0.7604, 0.6126, 0.7382, 0.6126, 0.7604, 0.6126, 0.7376, 0.6126, 0.7364, 0.6114, 0.7633, 0.6114, 0.7367, 0.6114, 0.5403, 0.4333, 0.5891, 0.4724, 0.5743, 0.4607, 0.7556, 0.6126, 0.7556, 0.6126, 0.7589, 0.6125, 0.7588, 0.6125, 0.7376, 0.6126, 0.7589, 0.6125, 0.7556, 0.6126, 0.7444, 0.6126, 0.7629, 0.638, 0.7627, 0.6381, 0.7603, 0.6376, 0.7618, 0.6376, 0.755, 0.6374, 0.755, 0.6374, 0.7599, 0.6394, 0.7591, 0.6376, 0.7053, 0.5693, 0.7536, 0.6269, 0.7497, 0.6269, 0.2741, 0.2212, 0.755, 0.6374, 0.745, 0.6374, 0.7377, 0.6363, 0.7599, 0.6394, 0.7623, 0.6372, 0.7623, 0.6128, 0.7625, 0.6125, 0.7599, 0.6394, 0.738, 0.6363, 0.7623, 0.6372, 0.7599, 0.6394, 0.7377, 0.6363, 0.7626, 0.638, 0.7626, 0.638, 0.7613, 0.6378, 0.7591, 0.6376, 0.7376, 0.6374, 0.745, 0.6374, 0.755, 0.6374, 0.5727, 0.4739, 0.5037, 0.4038, 0.7326, 0.5886, 0.5543, 0.4586, 0.7401, 0.5927, 0.6394, 0.5127, 0.6325, 0.5072, 0.7394, 0.5922, 0.6246, 0.5009, 0.6227, 0.4995, 0.6109, 0.49, 0.7556, 0.6126, 0.7588, 0.6125, 0.7611, 0.6125, 0.7382, 0.6114, 4.358, 3.49, 0.5037, 0.4038, 0.5911, 0.4891, 0.6782, 0.5457, 0.6425, 0.5177, 0.3599, 0.2897, 0.4986, 0.4, 4.358, 3.49, 0.7382, 0.6114, 0.7367, 0.6108, 0.7642, 0.6108, 0.7556, 0.6126, 0.7556, 0.6126, 0.7611, 0.6125, 0.7625, 0.6125, 0.7623, 0.6128, 0.7379, 0.6129, 0.7376, 0.6126, 0.7625, 0.6125, 0.7444, 0.6126, 0.7556, 0.6126, 0.7625, 0.6125, 0.7376, 0.6126, 0.7155, 0.6313, 0.7155, 0.6519, 0.6294, 0.738, 0.6294, 0.6312, 0.625, 0.625, 0.625, 0.5, 0.625, 0.5, 0.625, 0.625, 0.625, 0.5, 0.7199, 0.5949, 0.7199, 0.5949, 0.625, 0.5, 0.7199, 0.6551, 0.625, 0.75, 0.625, 0.75, 0.7199, 0.6551, 0.625, 0.75, 0.625, 0.625, 0.625, 0.625, 0.625, 0.75, 0.7155, 0.5981, 0.7155, 0.6188, 0.6294, 0.6187, 0.6294, 0.512, 0.3145, 0.2616, 2.336, 1.876, 0.7642, 0.625, 0.7642, 0.6392, 0.7642, 0.6392, 0.7642, 0.625, 0.7648, 0.625, 0.7648, 0.6398, 0.7648, 0.6398, 0.7648, 0.625, 0.766, 0.625, 0.766, 0.641, 0.7352, 0.6102, 0.7352, 0.625, 0.734, 0.625, 0.734, 0.609, 0.7761, 0.6511, 0.7761, 0.625, 0.777, 0.625, 0.777, 0.652, 0.7239, 0.5989, 0.7239, 0.625, 0.723, 0.625, 0.723, 0.598, 0.766, 0.641, 0.766, 0.625, 0.7761, 0.625, 0.7761, 0.6511, 0.734, 0.609, 0.734, 0.625, 0.7239, 0.625, 0.7239, 0.5989, 0.722, 0.597, 0.722, 0.625, 0.7209, 0.625, 0.7209, 0.5959, 0.778, 0.653, 0.778, 0.625, 0.7791, 0.625, 0.7791, 0.6541, 0.723, 0.598, 0.723, 0.625, 0.722, 0.625, 0.722, 0.597, 0.777, 0.652, 0.777, 0.625, 0.778, 0.625, 0.778, 0.653, 0.7791, 0.6541, 0.7791, 0.625, 0.7801, 0.625, 0.7801, 0.6551, 0.7209, 0.5959, 0.7209, 0.625, 0.7199, 0.625, 0.7199, 0.5949, 0.7845, 0.6519, 0.7845, 0.625, 0.8706, 0.625, 0.8706, 0.738, 0.7199, 0.5949, 0.7199, 0.625, 0.7199, 0.625, 0.7199, 0.5949, 0.3875, 0.5062, 0.6125, 0.5062, 0.6125, 0.625, 0.3875, 0.625, 0.25, 0.5, 0.375, 0.5, 0.375, 0.625, 0.25, 0.625, 0.3875, 0.00625, 0.6125, 0.00625, 0.6125, 0.125, 0.3875, 0.125, 0.125, 0.5, 0.25, 0.5, 0.25, 0.625, 0.125, 0.625, 0.4211, 0.3616, 0.3678, 0.3116, 0.6712, 0.5699, 0.5782, 0.5007, 0.5782, 0.5007, 0.6712, 0.5699, 0.75, 0.6398, 0.7352, 0.6398, 0.7648, 0.6102, 0.75, 0.6102, 0.75, 0.609, 0.766, 0.609, 0.7352, 0.6398, 0.75, 0.6398, 0.75, 0.641, 0.734, 0.641, 0.7239, 0.6511, 0.75, 0.6511, 0.75, 0.652, 0.723, 0.652, 0.7761, 0.5989, 0.75, 0.5989, 0.75, 0.598, 0.777, 0.598, 0.766, 0.609, 0.75, 0.609, 0.75, 0.5989, 0.7761, 0.5989, 0.734, 0.641, 0.75, 0.641, 0.75, 0.6511, 0.7239, 0.6511, 0.722, 0.653, 0.75, 0.653, 0.75, 0.6541, 0.7209, 0.6541, 0.778, 0.597, 0.75, 0.597, 0.75, 0.5959, 0.7791, 0.5959, 0.723, 0.652, 0.75, 0.652, 0.75, 0.653, 0.722, 0.653, 0.777, 0.598, 0.75, 0.598, 0.75, 0.597, 0.778, 0.597, 0.7791, 0.5959, 0.75, 0.5959, 0.75, 0.5949, 0.7801, 0.5949, 0.7209, 0.6541, 0.75, 0.6541, 0.75, 0.6551, 0.7199, 0.6551, 0.7769, 0.5905, 0.75, 0.5905, 0.75, 0.5044, 0.863, 0.5044, 0.7231, 0.6595, 0.75, 0.6595, 0.75, 0.7456, 0.637, 0.7456, 0.3875, 0.2562, 0.6125, 0.2562, 0.6125, 0.375, 0.3875, 0.375, 0.125, 0.625, 0.25, 0.625, 0.25, 0.75, 0.125, 0.75, 0.3875, 0.7562, 0.6125, 0.7563, 0.6125, 0.875, 0.3875, 0.875, 0.625, 0.625, 0.625, 0.75, 0.625, 0.75, 0.625, 0.625, 0.7199, 0.6551, 0.7199, 0.625, 0.7199, 0.625, 0.7199, 0.6551, 0.625, 0.75, 0.7199, 0.6551, 0.7199, 0.6551, 0.625, 0.75, 0.7199, 0.5949, 0.625, 0.5, 0.625, 0.5, 0.7199, 0.5949, 0.625, 0.5, 0.625, 0.625, 0.625, 0.625, 0.625, 0.5, 0.7199, 0.625, 0.7199, 0.5949, 0.7199, 0.5949, 0.7199, 0.625, 0.625, 0.625, 0.7199, 0.625, 0.7199, 0.625, 0.625, 0.625, 0.7199, 0.5949, 0.625, 0.5, 0.625, 0.5, 0.7199, 0.5949, 0.625, 0.5, 0.625, 0.625, 0.625, 0.625, 0.625, 0.5, 0.7199, 0.625, 0.7199, 0.5949, 0.7199, 0.5949, 0.7199, 0.625, 0.7155, 0.6313, 0.6294, 0.6312, 0.625, 0.625, 0.7199, 0.625, 0.6294, 0.6312, 0.6294, 0.738, 0.625, 0.75, 0.625, 0.625, 0.7155, 0.6519, 0.7155, 0.6313, 0.7199, 0.625, 0.7199, 0.6551, 0.6294, 0.738, 0.7155, 0.6519, 0.7199, 0.6551, 0.625, 0.75, 0.6294, 0.6187, 0.7155, 0.6188, 0.7199, 0.625, 0.625, 0.625, 0.7155, 0.5981, 0.6294, 0.512, 0.625, 0.5, 0.7199, 0.5949, 0.6294, 0.512, 0.6294, 0.6187, 0.625, 0.625, 0.625, 0.5, 0.7155, 0.6188, 0.7155, 0.5981, 0.7199, 0.5949, 0.7199, 0.625, 0.75, 0.5044, 0.637, 0.5044, 0.625, 0.5, 0.75, 0.5, 0.7231, 0.5905, 0.75, 0.5905, 0.75, 0.5949, 0.7199, 0.5949, 0.637, 0.5044, 0.7231, 0.5905, 0.7199, 0.5949, 0.625, 0.5, 0.7769, 0.5905, 0.863, 0.5044, 0.875, 0.5, 0.7801, 0.5949, 0.863, 0.5044, 0.75, 0.5044, 0.75, 0.5, 0.875, 0.5, 0.75, 0.5905, 0.7769, 0.5905, 0.7801, 0.5949, 0.75, 0.5949, 0.8706, 0.625, 0.8706, 0.512, 0.875, 0.5, 0.875, 0.625, 0.7845, 0.5981, 0.7845, 0.625, 0.7801, 0.625, 0.7801, 0.5949, 0.7845, 0.6519, 0.8706, 0.738, 0.875, 0.75, 0.7801, 0.6551, 0.8706, 0.512, 0.7845, 0.5981, 0.7801, 0.5949, 0.875, 0.5, 0.8706, 0.738, 0.8706, 0.625, 0.875, 0.625, 0.875, 0.75, 0.7845, 0.625, 0.7845, 0.6519, 0.7801, 0.6551, 0.7801, 0.625, 0.75, 0.7456, 0.863, 0.7456, 0.875, 0.75, 0.75, 0.75, 0.7769, 0.6595, 0.75, 0.6595, 0.75, 0.6551, 0.7801, 0.6551, 0.7231, 0.6595, 0.637, 0.7456, 0.625, 0.75, 0.7199, 0.6551, 0.863, 0.7456, 0.7769, 0.6595, 0.7801, 0.6551, 0.875, 0.75, 0.637, 0.7456, 0.75, 0.7456, 0.75, 0.75, 0.625, 0.75, 0.75, 0.6595, 0.7231, 0.6595, 0.7199, 0.6551, 0.75, 0.6551, 0.6125, 0.5062, 0.3875, 0.5062, 0.375, 0.5, 0.625, 0.5, 0.3875, 0.7437, 0.6125, 0.7438, 0.625, 0.75, 0.375, 0.75, 0.6125, 0.7438, 0.6125, 0.625, 0.625, 0.625, 0.625, 0.75, 0.3875, 0.5062, 0.3875, 0.625, 0.375, 0.625, 0.375, 0.5, 0.6125, 0.625, 0.6125, 0.5062, 0.625, 0.5, 0.625, 0.625, 0.3875, 0.625, 0.3875, 0.7437, 0.375, 0.75, 0.375, 0.625, 0.3875, 0.9937, 0.6125, 0.9937, 0.625, 1.0, 0.375, 1.0, 0.6125, 0.7563, 0.3875, 0.7562, 0.375, 0.75, 0.625, 0.75, 0.6125, 0.9937, 0.6125, 0.875, 0.625, 0.875, 0.625, 1.0, 0.3875, 0.7562, 0.3875, 0.875, 0.375, 0.875, 0.375, 0.75, 0.6125, 0.875, 0.6125, 0.7563, 0.625, 0.75, 0.625, 0.875, 0.3875, 0.875, 0.3875, 0.9937, 0.375, 1.0, 0.375, 0.875, 0.3875, 0.00625, 0.3875, 0.125, 0.375, 0.125, 0.375, 0.0, 0.6125, 0.00625, 0.3875, 0.00625, 0.375, 0.0, 0.625, 0.0, 0.3875, 0.2437, 0.6125, 0.2437, 0.625, 0.25, 0.375, 0.25, 0.6125, 0.2437, 0.6125, 0.125, 0.625, 0.125, 0.625, 0.25, 0.3875, 0.125, 0.3875, 0.2437, 0.375, 0.25, 0.375, 0.125, 0.6125, 0.125, 0.6125, 0.00625, 0.625, 0.0, 0.625, 0.125, 0.3875, 0.2562, 0.3875, 0.375, 0.375, 0.375, 0.375, 0.25, 0.3875, 0.4937, 0.6125, 0.4938, 0.625, 0.5, 0.375, 0.5, 0.6125, 0.2562, 0.3875, 0.2562, 0.375, 0.25, 0.625, 0.25, 0.6125, 0.4938, 0.6125, 0.375, 0.625, 0.375, 0.625, 0.5, 0.3875, 0.375, 0.3875, 0.4937, 0.375, 0.5, 0.375, 0.375, 0.6125, 0.375, 0.6125, 0.2562, 0.625, 0.25, 0.625, 0.375, 0.2727, 0.1575, 0.3182, 0.07873, 0.3636, 0.1575, 0.2727, 0.1575, 0.3636, 0.1575, 0.3182, 0.2362, 0.09091, 0.1575, 0.1818, 0.1575, 0.1364, 0.2362, 0.8182, 0.1575, 0.9091, 0.1575, 0.8636, 0.2362, 0.6364, 0.1575, 0.7273, 0.1575, 0.6818, 0.2362, 0.4545, 0.1575, 0.5455, 0.1575, 0.5, 0.2362, 0.2727, 0.1575, 0.3182, 0.2362, 0.2273, 0.2362, 0.09091, 0.1575, 0.1364, 0.2362, 0.04546, 0.2362, 0.8182, 0.1575, 0.8636, 0.2362, 0.7727, 0.2362, 0.6364, 0.1575, 0.6818, 0.2362, 0.5909, 0.2362, 0.4545, 0.1575, 0.5, 0.2362, 0.4091, 0.2362, 0.0, 0.3149, 0.09091, 0.3149, 0.04546, 0.3937, 0.7273, 0.3149, 0.8182, 0.3149, 0.7727, 0.3937, 0.5664, 0.3269, 0.6171, 0.3269, 0.5917, 0.3708, 0.3636, 0.3149, 0.4545, 0.3149, 0.4091, 0.3937, 0.4091, 0.3937, 0.5, 0.3937, 0.4545, 0.4724, 0.4091, 0.3937, 0.4545, 0.3149, 0.5, 0.3937, 0.5909, 0.3937, 0.6818, 0.3937, 0.6364, 0.4724, 0.5909, 0.3937, 0.6364, 0.3149, 0.6818, 0.3937, 0.6364, 0.3149, 0.7273, 0.3149, 0.6818, 0.3937, 0.7863, 0.3946, 0.85, 0.3946, 0.8182, 0.4485, 0.7863, 0.3946, 0.8182, 0.3394, 0.85, 0.3946, 0.8182, 0.3149, 0.9091, 0.3149, 0.8636, 0.3937, 0.04546, 0.3937, 0.1364, 0.3937, 0.09091, 0.4724, 0.04546, 0.3937, 0.09091, 0.3149, 0.1364, 0.3937, 0.1101, 0.3267, 0.1613, 0.3267, 0.1357, 0.371, 0.2273, 0.3937, 0.3182, 0.3937, 0.2727, 0.4724, 0.2273, 0.3937, 0.2727, 0.3149, 0.3182, 0.3937, 0.2727, 0.3149, 0.3636, 0.3149, 0.3182, 0.3937, 0.4091, 0.2362, 0.4545, 0.3149, 0.3636, 0.3149, 0.4091, 0.2362, 0.5, 0.2362, 0.4545, 0.3149, 0.5, 0.2362, 0.5455, 0.3149, 0.4545, 0.3149, 0.5909, 0.2362, 0.6364, 0.3149, 0.5455, 0.3149, 0.5909, 0.2362, 0.6818, 0.2362, 0.6364, 0.3149, 0.6818, 0.2362, 0.7273, 0.3149, 0.6364, 0.3149, 0.7727, 0.2362, 0.8182, 0.3149, 0.7273, 0.3149, 0.7727, 0.2362, 0.8636, 0.2362, 0.8182, 0.3149, 0.8636, 0.2362, 0.9091, 0.3149, 0.8182, 0.3149, 0.04546, 0.2362, 0.09091, 0.3149, 0.0, 0.3149, 0.04546, 0.2362, 0.1364, 0.2362, 0.09091, 0.3149, 0.1364, 0.2362, 0.1818, 0.3149, 0.09091, 0.3149, 0.2273, 0.2362, 0.2727, 0.3149, 0.1818, 0.3149, 0.2273, 0.2362, 0.3182, 0.2362, 0.2727, 0.3149, 0.3182, 0.2362, 0.3636, 0.3149, 0.2727, 0.3149, 0.5, 0.2362, 0.5909, 0.2362, 0.5455, 0.3149, 0.5, 0.2362, 0.5455, 0.1575, 0.5909, 0.2362, 0.5455, 0.1575, 0.6364, 0.1575, 0.5909, 0.2362, 0.6818, 0.2362, 0.7727, 0.2362, 0.7273, 0.3149, 0.6818, 0.2362, 0.7273, 0.1575, 0.7727, 0.2362, 0.7273, 0.1575, 0.8182, 0.1575, 0.7727, 0.2362, 0.8636, 0.2362, 0.9545, 0.2362, 0.9091, 0.3149, 0.8636, 0.2362, 0.9091, 0.1575, 0.9545, 0.2362, 0.9091, 0.1575, 1.0, 0.1575, 0.9545, 0.2362, 0.1364, 0.2362, 0.2273, 0.2362, 0.1818, 0.3149, 0.1364, 0.2362, 0.1818, 0.1575, 0.2273, 0.2362, 0.1818, 0.1575, 0.2727, 0.1575, 0.2273, 0.2362, 0.3182, 0.2362, 0.4091, 0.2362, 0.3636, 0.3149, 0.3182, 0.2362, 0.3636, 0.1575, 0.4091, 0.2362, 0.3636, 0.1575, 0.4545, 0.1575, 0.4091, 0.2362, 0.5, 0.07873, 0.5455, 0.1575, 0.4545, 0.1575, 0.5, 0.07873, 0.5909, 0.07873, 0.5455, 0.1575, 0.5909, 0.07873, 0.6364, 0.1575, 0.5455, 0.1575, 0.6818, 0.07873, 0.7273, 0.1575, 0.6364, 0.1575, 0.6818, 0.07873, 0.7727, 0.07873, 0.7273, 0.1575, 0.7727, 0.07873, 0.8182, 0.1575, 0.7273, 0.1575, 0.8636, 0.07873, 0.9091, 0.1575, 0.8182, 0.1575, 0.8636, 0.07873, 0.9545, 0.07873, 0.9091, 0.1575, 0.9545, 0.07873, 1.0, 0.1575, 0.9091, 0.1575, 0.3636, 0.1575, 0.4091, 0.07873, 0.4545, 0.1575, 0.3636, 0.1575, 0.3182, 0.07873, 0.4091, 0.07873, 0.1364, 0.07873, 0.1818, 0.1575, 0.09091, 0.1575, 0.1364, 0.07873, 0.2273, 0.07873, 0.1818, 0.1575, 0.2273, 0.07873, 0.2727, 0.1575, 0.1818, 0.1575, 0.8182, 0.4485, 0.85, 0.3946, 0.8636, 0.3937, 0.8182, 0.4724, 0.7863, 0.3946, 0.8182, 0.4485, 0.8182, 0.4724, 0.7727, 0.3937, 0.8182, 0.3394, 0.7863, 0.3946, 0.7727, 0.3937, 0.8182, 0.3149, 0.85, 0.3946, 0.8182, 0.3394, 0.8182, 0.3149, 0.8636, 0.3937, 0.2662, 0.3181, 0.1891, 0.3181, 0.1818, 0.3149, 0.2727, 0.3149, 0.1891, 0.3181, 0.2277, 0.3849, 0.2273, 0.3937, 0.1818, 0.3149, 0.4997, 0.385, 0.5383, 0.318, 0.5455, 0.3149, 0.5, 0.3937, 0.5383, 0.318, 0.461, 0.318, 0.4545, 0.3149, 0.5455, 0.3149, 0.461, 0.318, 0.4997, 0.385, 0.5, 0.3937, 0.4545, 0.3149, 0.2277, 0.3849, 0.2662, 0.3181, 0.2727, 0.3149, 0.2273, 0.3937, 0.6171, 0.3269, 0.5664, 0.3269, 0.5455, 0.3149, 0.6364, 0.3149, 0.1357, 0.371, 0.1613, 0.3267, 0.1818, 0.3149, 0.1364, 0.3937, 0.5664, 0.3269, 0.5917, 0.3708, 0.5909, 0.3937, 0.5455, 0.3149, 0.1613, 0.3267, 0.1101, 0.3267, 0.09091, 0.3149, 0.1818, 0.3149, 0.5917, 0.3708, 0.6171, 0.3269, 0.6364, 0.3149, 0.5909, 0.3937, 0.1101, 0.3267, 0.1357, 0.371, 0.1364, 0.3937, 0.09091, 0.3149])
me_cube.materials.append(mat_material)
me_cube.use_mirror_vertex_groups = False
me_cube.update()

# ---- objects
ob_cube = bpy.data.objects.new('Cube', me_cube)
ob_light = bpy.data.objects.new('Light', light_light)
ob_camera = bpy.data.objects.new('Camera', cam_camera)

# ---- transforms, parenting, visibility, modifiers, constraints
ob_cube.location = (0.0, 0.0, 0.0)
ob_cube.lock_rotations_4d = False
ob_cube.empty_display_type = 'ARROWS'
ob_cube.lineart.crease_threshold = 0.0
ob_light.location = (4.076, 1.005, 5.904)
ob_light.rotation_euler = (0.6503, 0.05522, 1.866)
ob_light.lock_rotations_4d = False
ob_light.empty_display_type = 'ARROWS'
ob_light.color = (0.0, 0.0, 0.0, 0.0)
ob_light.lineart.crease_threshold = 0.0
ob_camera.location = (7.359, -6.926, 4.958)
ob_camera.rotation_euler = (1.109, 0.0, 0.8149)
ob_camera.lock_rotations_4d = False
ob_camera.empty_display_type = 'ARROWS'
ob_camera.color = (0.0, 0.0, 0.0, 0.0)
ob_camera.display_type = 'WIRE'
ob_camera.lineart.crease_threshold = 0.0

# ---- collection membership
col_collection.objects.link(ob_cube)
col_collection.objects.link(ob_light)
col_collection.objects.link(ob_camera)

# ---- scene / render settings (as saved in the file)
scene.camera = ob_camera
scene.frame_start = 1; scene.frame_end = 250; scene.frame_set(1)
scene.render.engine = 'BLENDER_EEVEE_NEXT'
scene.render.bake_bias = 0.0
scene.render.bake_samples = 0
scene.cycles.sampling_pattern = 'TABULATED_SOBOL'
scene.eevee.use_volume_custom_range = False
bpy.context.view_layer.update()
